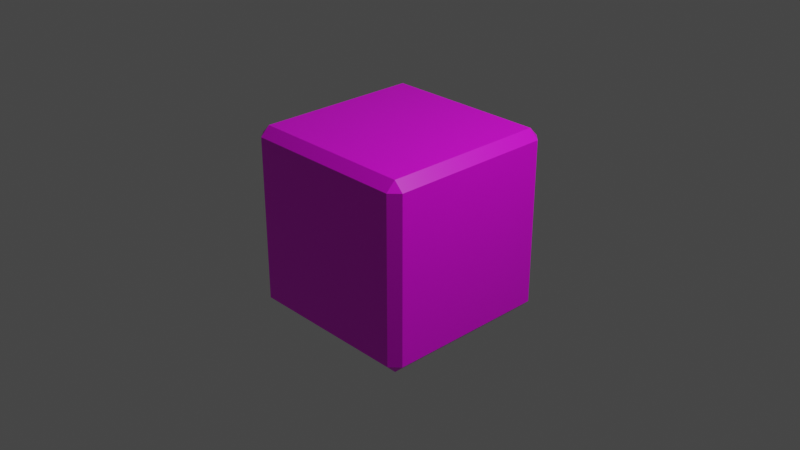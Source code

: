 # Source: bezel_yellow.blend  (saved by Blender 2.82.7; exported with 4.5.12 LTS)
import bpy
from mathutils import Matrix  # noqa: F401  (used for matrix-valued properties, if any)

bpy.ops.wm.read_factory_settings(use_empty=True)
scene = bpy.context.scene
scene.name = 'Scene'

# ---- collections
col_collection = bpy.data.collections.new('Collection'); scene.collection.children.link(col_collection)

# ---- images (referenced by path relative to the original .blend; pixels are not part of the script)
import os
ASSET_DIR = os.environ.get("B2B_ASSET_DIR", "")  # directory of the original .blend (textures are referenced by path, not embedded)
HERE = os.path.dirname(os.path.abspath(__file__))  # packed textures are extracted next to this script under _unpacked/

def load_image(name, relpath, width, height, colorspace="sRGB"):
    """Load a texture the original file referenced (path relative to the .blend, or extracted next to this script)."""
    p = next((c for c in (os.path.join(HERE, relpath), os.path.join(ASSET_DIR, relpath)) if relpath and os.path.exists(c)), "")
    if p:
        img = bpy.data.images.load(p, check_existing=True)
        img.name = name
    else:  # same state as the original file: an image datablock whose file is absent (Cycles renders it pink)
        img = bpy.data.images.new(name, width, height)
        img.source = "FILE"
        img.filepath = "//" + (relpath or name)
    img.colorspace_settings.name = colorspace
    return img
img_material_base_color = load_image('Material Base Color', 'gradient_map.png', 1024, 1024, 'sRGB')

# ---- materials (node trees are filled in below, after node groups)
mat_material = bpy.data.materials.new('Material')
mat_material.alpha_threshold = 0.0
mat_material.use_transparent_shadow = False
mat_material.line_color = (0.0, 0.0, 0.0, 1.0)

# ---- material node trees
mat_material.use_nodes = True; mat_material.node_tree.nodes.clear()
_N = mat_material.node_tree.nodes; _L = mat_material.node_tree.links
n0 = _N.new('ShaderNodeOutputMaterial'); n0.name = 'Material Output'; n0.location = (300, 300)
n1 = _N.new('ShaderNodeBsdfPrincipled'); n1.name = 'Principled BSDF'; n1.location = (10, 300)
n1.distribution = 'GGX'
n1.subsurface_method = 'BURLEY'
n1.inputs[2].default_value = 0.4
n1.inputs[3].default_value = 1.45
n1.inputs[27].default_value = (0.0, 0.0, 0.0, 1.0)
n1.inputs[28].default_value = 1.0
n2 = _N.new('ShaderNodeTexImage'); n2.name = 'Image Texture'; n2.location = (-280, 270)
n2.image = img_material_base_color
_L.new(n1.outputs[0], n0.inputs[0])
_L.new(n2.outputs[0], n1.inputs[0])
n0.is_active_output = True

# ---- world
world_world = bpy.data.worlds.new('World'); scene.world = world_world
world_world.use_nodes = True; world_world.node_tree.nodes.clear()
_N = world_world.node_tree.nodes; _L = world_world.node_tree.links
n0 = _N.new('ShaderNodeOutputWorld'); n0.name = 'World Output'; n0.location = (300, 300)
n1 = _N.new('ShaderNodeBackground'); n1.name = 'Background'; n1.location = (10, 300)
n1.inputs[0].default_value = (0.05088, 0.05088, 0.05088, 1.0)
_L.new(n1.outputs[0], n0.inputs[0])
n0.is_active_output = True
world_world.color = (0.05088, 0.05088, 0.05088)
world_world.use_sun_shadow = False
world_world.sun_shadow_jitter_overblur = 0.0

# ---- cameras
cam_camera = bpy.data.cameras.new('Camera')
cam_camera.clip_end = 100.0
cam_camera.ortho_scale = 7.314

# ---- lights
light_light = bpy.data.lights.new('Light', 'POINT')
light_light.transmission_factor = 0.0
light_light.energy = 1000.0
light_light.shadow_soft_size = 0.1
light_light.shadow_maximum_resolution = 0.006
light_light.use_absolute_resolution = True

# ---- meshes
me_cube = bpy.data.meshes.new('Cube')
me_cube.from_pydata([(1.0, 1.0, 1.0), (1.0, 1.0, -1.0), (1.0, -1.0, 1.0), (1.0, -1.0, -1.0), (-1.0, 1.0, 1.0), (-1.0, 1.0, -1.0), (-1.0, -1.0, 1.0), (-1.0, -1.0, -1.0)], [], [(0, 4, 6, 2), (3, 2, 6, 7), (7, 6, 4, 5), (5, 1, 3, 7), (1, 0, 2, 3), (5, 4, 0, 1)])
_uv = me_cube.uv_layers.new(name='GradientUVMap')
_uv.uv.foreach_set('vector', [0.1325, 0.9927, 0.1383, 0.9927, 0.1383, 0.9992, 0.1325, 0.9992, 0.1718, 0.8781, 0.1718, 0.999, 0.1679, 0.999, 0.1679, 0.8781, 0.1621, 0.877, 0.1621, 0.9987, 0.1556, 0.9987, 0.1556, 0.877, 0.1276, 0.8778, 0.1339, 0.8778, 0.1339, 0.8844, 0.1276, 0.8844, 0.1805, 0.8772, 0.1805, 0.9984, 0.1769, 0.9984, 0.1769, 0.8772, 0.1496, 0.8773, 0.1496, 0.9984, 0.1445, 0.9984, 0.1445, 0.8773])
me_cube.materials.append(mat_material)
me_cube.use_remesh_preserve_volume = False
me_cube.use_remesh_preserve_attributes = False
me_cube.use_mirror_vertex_groups = False
me_cube.update()

# ---- objects
ob_cube = bpy.data.objects.new('Cube', me_cube)
ob_light = bpy.data.objects.new('Light', light_light)
ob_camera = bpy.data.objects.new('Camera', cam_camera)

# ---- transforms, parenting, visibility, modifiers, constraints
ob_cube.location = (0.0, 0.0, 0.0)
ob_cube.lock_rotations_4d = False
ob_cube.empty_display_type = 'ARROWS'
ob_cube.lineart.crease_threshold = 0.0
_m = ob_cube.modifiers.new('Bevel', 'BEVEL')
_m.limit_method = 'NONE'
ob_light.location = (4.076, 1.005, 5.904)
ob_light.rotation_euler = (0.6503, 0.05522, 1.866)
ob_light.lock_rotations_4d = False
ob_light.empty_display_type = 'ARROWS'
ob_light.color = (0.0, 0.0, 0.0, 0.0)
ob_light.lineart.crease_threshold = 0.0
ob_camera.location = (7.359, -6.926, 4.958)
ob_camera.rotation_euler = (1.109, 0.0, 0.8149)
ob_camera.lock_rotations_4d = False
ob_camera.empty_display_type = 'ARROWS'
ob_camera.color = (0.0, 0.0, 0.0, 0.0)
ob_camera.display_type = 'WIRE'
ob_camera.lineart.crease_threshold = 0.0

# ---- collection membership
col_collection.objects.link(ob_cube)
col_collection.objects.link(ob_light)
col_collection.objects.link(ob_camera)

# ---- scene / render settings (as saved in the file)
scene.camera = ob_camera
scene.frame_start = 1; scene.frame_end = 250; scene.frame_set(1)
scene.render.engine = 'BLENDER_EEVEE_NEXT'
scene.cycles.use_denoising = False
scene.cycles.samples = 128
scene.cycles.sampling_pattern = 'TABULATED_SOBOL'
scene.cycles.use_adaptive_sampling = False
scene.cycles.use_light_tree = False
scene.view_settings.view_transform = 'Filmic'
bpy.context.view_layer.update()
